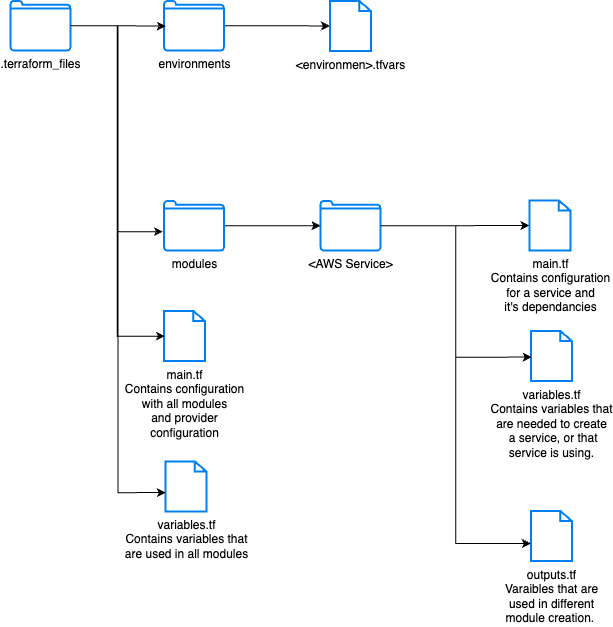

The diagram above was exported from draw.io. Its source (the exported page's mxGraphModel, read from the mxfile embedded in the PNG):
<mxGraphModel dx="278" dy="-242" grid="0" gridSize="10" guides="1" tooltips="1" connect="1" arrows="1" fold="1" page="1" pageScale="1" pageWidth="850" pageHeight="1100" math="0" shadow="0">
  <root>
    <mxCell id="0" />
    <mxCell id="1" parent="0" />
    <mxCell id="aSXUmo1Hyl-a-YAIDOWD-29" value=".terraform_files" style="html=1;verticalLabelPosition=bottom;align=center;labelBackgroundColor=#ffffff;verticalAlign=top;strokeWidth=2;strokeColor=#0080F0;shadow=0;dashed=0;shape=mxgraph.ios7.icons.folder;" parent="1" vertex="1">
      <mxGeometry x="1882" y="1250.5" width="60" height="49.5" as="geometry" />
    </mxCell>
    <mxCell id="aSXUmo1Hyl-a-YAIDOWD-30" style="edgeStyle=orthogonalEdgeStyle;rounded=0;orthogonalLoop=1;jettySize=auto;html=1;" parent="1" source="aSXUmo1Hyl-a-YAIDOWD-31" target="aSXUmo1Hyl-a-YAIDOWD-42" edge="1">
      <mxGeometry relative="1" as="geometry" />
    </mxCell>
    <mxCell id="aSXUmo1Hyl-a-YAIDOWD-31" value="&amp;lt;AWS Service&amp;gt;" style="html=1;verticalLabelPosition=bottom;align=center;labelBackgroundColor=#ffffff;verticalAlign=top;strokeWidth=2;strokeColor=#0080F0;shadow=0;dashed=0;shape=mxgraph.ios7.icons.folder;" parent="1" vertex="1">
      <mxGeometry x="2192" y="1450.5" width="60" height="49.5" as="geometry" />
    </mxCell>
    <mxCell id="aSXUmo1Hyl-a-YAIDOWD-37" style="edgeStyle=orthogonalEdgeStyle;rounded=0;orthogonalLoop=1;jettySize=auto;html=1;" parent="1" source="aSXUmo1Hyl-a-YAIDOWD-38" target="aSXUmo1Hyl-a-YAIDOWD-41" edge="1">
      <mxGeometry relative="1" as="geometry" />
    </mxCell>
    <mxCell id="aSXUmo1Hyl-a-YAIDOWD-38" value="environments" style="html=1;verticalLabelPosition=bottom;align=center;labelBackgroundColor=#ffffff;verticalAlign=top;strokeWidth=2;strokeColor=#0080F0;shadow=0;dashed=0;shape=mxgraph.ios7.icons.folder;" parent="1" vertex="1">
      <mxGeometry x="2035.5" y="1250.5" width="60" height="49.5" as="geometry" />
    </mxCell>
    <mxCell id="aSXUmo1Hyl-a-YAIDOWD-39" value="" style="edgeStyle=orthogonalEdgeStyle;rounded=0;orthogonalLoop=1;jettySize=auto;html=1;" parent="1" source="aSXUmo1Hyl-a-YAIDOWD-40" target="aSXUmo1Hyl-a-YAIDOWD-31" edge="1">
      <mxGeometry relative="1" as="geometry" />
    </mxCell>
    <mxCell id="aSXUmo1Hyl-a-YAIDOWD-40" value="modules" style="html=1;verticalLabelPosition=bottom;align=center;labelBackgroundColor=#ffffff;verticalAlign=top;strokeWidth=2;strokeColor=#0080F0;shadow=0;dashed=0;shape=mxgraph.ios7.icons.folder;" parent="1" vertex="1">
      <mxGeometry x="2035.5" y="1450.5" width="60" height="49.5" as="geometry" />
    </mxCell>
    <mxCell id="aSXUmo1Hyl-a-YAIDOWD-41" value="&amp;lt;environmen&amp;gt;.tfvars&lt;br&gt;&amp;nbsp;" style="html=1;verticalLabelPosition=bottom;align=center;labelBackgroundColor=#ffffff;verticalAlign=top;strokeWidth=2;strokeColor=#0080F0;shadow=0;dashed=0;shape=mxgraph.ios7.icons.document;" parent="1" vertex="1">
      <mxGeometry x="2201.5" y="1250.5" width="41" height="50" as="geometry" />
    </mxCell>
    <mxCell id="aSXUmo1Hyl-a-YAIDOWD-42" value="main.tf&lt;br&gt;Contains configuration&lt;br&gt;for a service and &lt;br&gt;it's dependancies" style="html=1;verticalLabelPosition=bottom;align=center;labelBackgroundColor=#ffffff;verticalAlign=top;strokeWidth=2;strokeColor=#0080F0;shadow=0;dashed=0;shape=mxgraph.ios7.icons.document;" parent="1" vertex="1">
      <mxGeometry x="2401" y="1450" width="41" height="50" as="geometry" />
    </mxCell>
    <mxCell id="aSXUmo1Hyl-a-YAIDOWD-43" value="variables.tf&lt;br&gt;Contains variables that &lt;br&gt;are needed to create&lt;br&gt;&amp;nbsp;a service, or that &lt;br&gt;service is using." style="html=1;verticalLabelPosition=bottom;align=center;labelBackgroundColor=#ffffff;verticalAlign=top;strokeWidth=2;strokeColor=#0080F0;shadow=0;dashed=0;shape=mxgraph.ios7.icons.document;" parent="1" vertex="1">
      <mxGeometry x="2402.5" y="1580.5" width="41" height="50" as="geometry" />
    </mxCell>
    <mxCell id="aSXUmo1Hyl-a-YAIDOWD-44" value="outputs.tf&lt;br&gt;Varaibles that are &lt;br&gt;used in different &lt;br&gt;module creation.&amp;nbsp;" style="html=1;verticalLabelPosition=bottom;align=center;labelBackgroundColor=#ffffff;verticalAlign=top;strokeWidth=2;strokeColor=#0080F0;shadow=0;dashed=0;shape=mxgraph.ios7.icons.document;" parent="1" vertex="1">
      <mxGeometry x="2402.5" y="1760.5" width="41" height="50" as="geometry" />
    </mxCell>
    <mxCell id="aSXUmo1Hyl-a-YAIDOWD-45" style="edgeStyle=orthogonalEdgeStyle;rounded=0;orthogonalLoop=1;jettySize=auto;html=1;entryX=0.018;entryY=0.522;entryDx=0;entryDy=0;entryPerimeter=0;" parent="1" source="aSXUmo1Hyl-a-YAIDOWD-31" target="aSXUmo1Hyl-a-YAIDOWD-43" edge="1">
      <mxGeometry relative="1" as="geometry" />
    </mxCell>
    <mxCell id="aSXUmo1Hyl-a-YAIDOWD-46" style="edgeStyle=orthogonalEdgeStyle;rounded=0;orthogonalLoop=1;jettySize=auto;html=1;entryX=-0.004;entryY=0.649;entryDx=0;entryDy=0;entryPerimeter=0;" parent="1" source="aSXUmo1Hyl-a-YAIDOWD-31" target="aSXUmo1Hyl-a-YAIDOWD-44" edge="1">
      <mxGeometry relative="1" as="geometry" />
    </mxCell>
    <mxCell id="aSXUmo1Hyl-a-YAIDOWD-47" value="main.tf&lt;br&gt;Contains configuration&lt;br&gt;with all modules &lt;br&gt;and provider &lt;br&gt;configuration" style="html=1;verticalLabelPosition=bottom;align=center;labelBackgroundColor=#ffffff;verticalAlign=top;strokeWidth=2;strokeColor=#0080F0;shadow=0;dashed=0;shape=mxgraph.ios7.icons.document;" parent="1" vertex="1">
      <mxGeometry x="2035.5" y="1560.5" width="41" height="50" as="geometry" />
    </mxCell>
    <mxCell id="aSXUmo1Hyl-a-YAIDOWD-48" value="variables.tf&lt;br&gt;Contains variables that &lt;br&gt;are used in all modules" style="html=1;verticalLabelPosition=bottom;align=center;labelBackgroundColor=#ffffff;verticalAlign=top;strokeWidth=2;strokeColor=#0080F0;shadow=0;dashed=0;shape=mxgraph.ios7.icons.document;" parent="1" vertex="1">
      <mxGeometry x="2037" y="1711" width="41" height="50" as="geometry" />
    </mxCell>
    <mxCell id="aSXUmo1Hyl-a-YAIDOWD-49" style="edgeStyle=orthogonalEdgeStyle;rounded=0;orthogonalLoop=1;jettySize=auto;html=1;entryX=0.03;entryY=0.509;entryDx=0;entryDy=0;entryPerimeter=0;" parent="1" source="aSXUmo1Hyl-a-YAIDOWD-29" target="aSXUmo1Hyl-a-YAIDOWD-38" edge="1">
      <mxGeometry relative="1" as="geometry" />
    </mxCell>
    <mxCell id="aSXUmo1Hyl-a-YAIDOWD-50" style="edgeStyle=orthogonalEdgeStyle;rounded=0;orthogonalLoop=1;jettySize=auto;html=1;entryX=-0.016;entryY=0.619;entryDx=0;entryDy=0;entryPerimeter=0;" parent="1" source="aSXUmo1Hyl-a-YAIDOWD-29" target="aSXUmo1Hyl-a-YAIDOWD-40" edge="1">
      <mxGeometry relative="1" as="geometry" />
    </mxCell>
    <mxCell id="aSXUmo1Hyl-a-YAIDOWD-51" style="edgeStyle=orthogonalEdgeStyle;rounded=0;orthogonalLoop=1;jettySize=auto;html=1;entryX=0.021;entryY=0.504;entryDx=0;entryDy=0;entryPerimeter=0;" parent="1" source="aSXUmo1Hyl-a-YAIDOWD-29" target="aSXUmo1Hyl-a-YAIDOWD-47" edge="1">
      <mxGeometry relative="1" as="geometry" />
    </mxCell>
    <mxCell id="aSXUmo1Hyl-a-YAIDOWD-52" style="edgeStyle=orthogonalEdgeStyle;rounded=0;orthogonalLoop=1;jettySize=auto;html=1;entryX=0.007;entryY=0.621;entryDx=0;entryDy=0;entryPerimeter=0;" parent="1" source="aSXUmo1Hyl-a-YAIDOWD-29" target="aSXUmo1Hyl-a-YAIDOWD-48" edge="1">
      <mxGeometry relative="1" as="geometry" />
    </mxCell>
  </root>
</mxGraphModel>